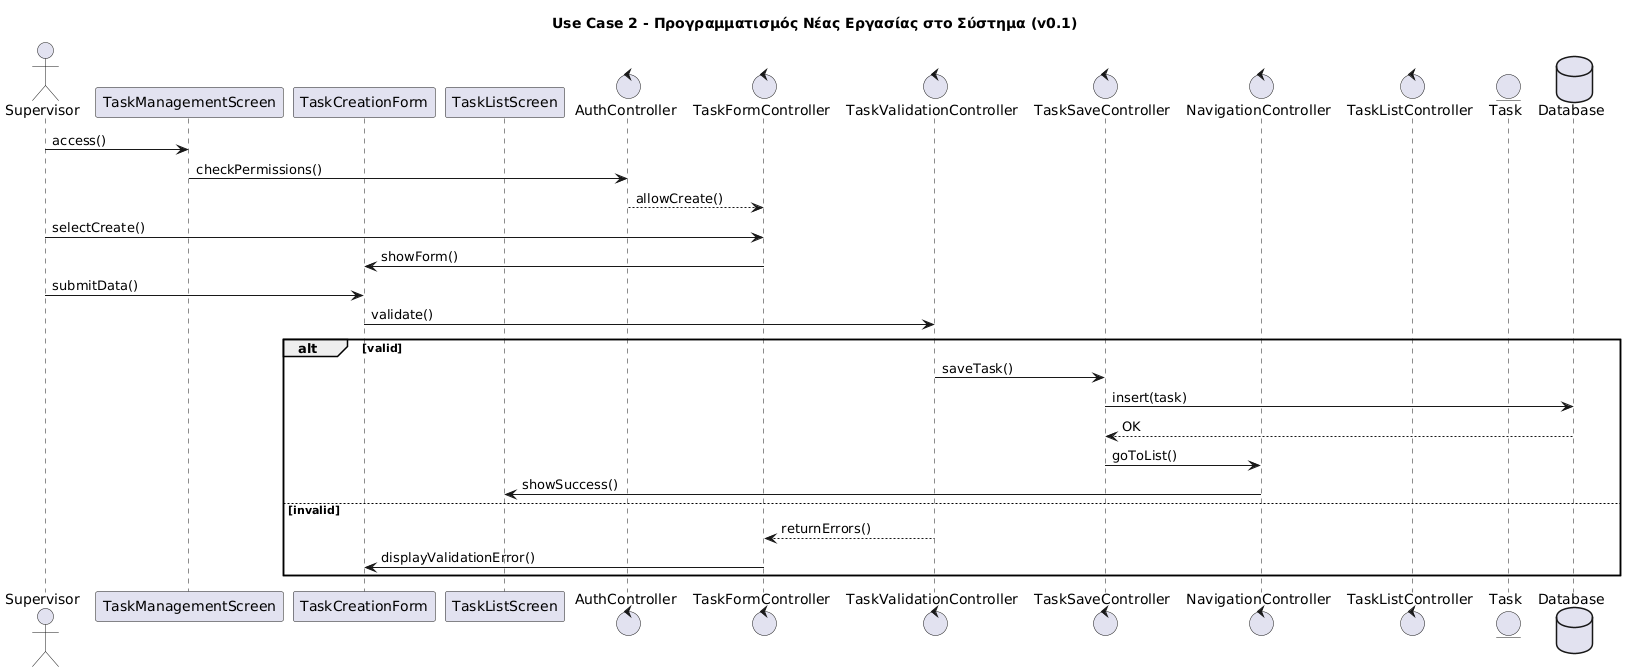

The diagram above was rendered by PlantUML. Its source (embedded in the PNG):
@startuml
title Use Case 2 - Προγραμματισμός Νέας Εργασίας στο Σύστημα (v0.1)

actor Supervisor
participant TaskManagementScreen
participant TaskCreationForm
participant TaskListScreen
control AuthController
control TaskFormController
control TaskValidationController
control TaskSaveController
control NavigationController
control TaskListController
entity Task
database Database

Supervisor -> TaskManagementScreen : access()
TaskManagementScreen -> AuthController : checkPermissions()
AuthController --> TaskFormController : allowCreate()

Supervisor -> TaskFormController : selectCreate()
TaskFormController -> TaskCreationForm : showForm()

Supervisor -> TaskCreationForm : submitData()
TaskCreationForm -> TaskValidationController : validate()

alt valid
    TaskValidationController -> TaskSaveController : saveTask()
    TaskSaveController -> Database : insert(task)
    Database --> TaskSaveController : OK
    TaskSaveController -> NavigationController : goToList()
    NavigationController -> TaskListScreen : showSuccess()
else invalid
    TaskValidationController --> TaskFormController : returnErrors()
    TaskFormController -> TaskCreationForm : displayValidationError()
end
@enduml